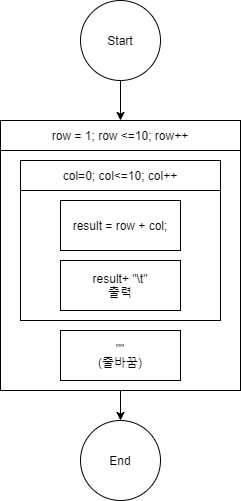

The diagram above was exported from draw.io. Its source (the exported page's mxGraphModel, read from the mxfile embedded in the PNG):
<mxGraphModel dx="1287" dy="727" grid="1" gridSize="10" guides="1" tooltips="1" connect="1" arrows="1" fold="1" page="1" pageScale="1" pageWidth="827" pageHeight="1169" math="0" shadow="0">
  <root>
    <mxCell id="0y24maRYqMGBodaWCsCY-0" />
    <mxCell id="0y24maRYqMGBodaWCsCY-1" parent="0y24maRYqMGBodaWCsCY-0" />
    <mxCell id="0y24maRYqMGBodaWCsCY-5" value="row = 1; row &amp;lt;=10; row++" style="rounded=0;whiteSpace=wrap;html=1;" parent="0y24maRYqMGBodaWCsCY-1" vertex="1">
      <mxGeometry x="-480" y="360" width="240" height="30" as="geometry" />
    </mxCell>
    <mxCell id="viqjVX156lO-hoOQzuG7-43" style="edgeStyle=orthogonalEdgeStyle;rounded=0;orthogonalLoop=1;jettySize=auto;html=1;exitX=0.5;exitY=1;exitDx=0;exitDy=0;entryX=0;entryY=0.5;entryDx=0;entryDy=0;endArrow=classic;endFill=1;" edge="1" parent="0y24maRYqMGBodaWCsCY-1" source="0y24maRYqMGBodaWCsCY-7" target="0y24maRYqMGBodaWCsCY-4">
      <mxGeometry relative="1" as="geometry" />
    </mxCell>
    <mxCell id="0y24maRYqMGBodaWCsCY-7" value="" style="rounded=0;whiteSpace=wrap;html=1;" parent="0y24maRYqMGBodaWCsCY-1" vertex="1">
      <mxGeometry x="-480" y="390" width="240" height="240" as="geometry" />
    </mxCell>
    <mxCell id="viqjVX156lO-hoOQzuG7-38" value="col=0; col&amp;lt;=10; col++" style="rounded=0;whiteSpace=wrap;html=1;" vertex="1" parent="0y24maRYqMGBodaWCsCY-1">
      <mxGeometry x="-460" y="400" width="200" height="30" as="geometry" />
    </mxCell>
    <mxCell id="viqjVX156lO-hoOQzuG7-39" value="" style="rounded=0;whiteSpace=wrap;html=1;" vertex="1" parent="0y24maRYqMGBodaWCsCY-1">
      <mxGeometry x="-460" y="430" width="200" height="130" as="geometry" />
    </mxCell>
    <mxCell id="0y24maRYqMGBodaWCsCY-2" style="edgeStyle=orthogonalEdgeStyle;rounded=0;orthogonalLoop=1;jettySize=auto;html=1;exitX=0.5;exitY=1;exitDx=0;exitDy=0;endArrow=classic;endFill=1;strokeWidth=1;" parent="0y24maRYqMGBodaWCsCY-1" source="0y24maRYqMGBodaWCsCY-3" edge="1">
      <mxGeometry relative="1" as="geometry">
        <mxPoint x="-360" y="360" as="targetPoint" />
      </mxGeometry>
    </mxCell>
    <mxCell id="0y24maRYqMGBodaWCsCY-3" value="Start" style="ellipse;whiteSpace=wrap;html=1;aspect=fixed;" parent="0y24maRYqMGBodaWCsCY-1" vertex="1">
      <mxGeometry x="-400" y="240" width="80" height="80" as="geometry" />
    </mxCell>
    <mxCell id="0y24maRYqMGBodaWCsCY-4" value="End" style="ellipse;whiteSpace=wrap;html=1;aspect=fixed;direction=south;" parent="0y24maRYqMGBodaWCsCY-1" vertex="1">
      <mxGeometry x="-400" y="660" width="80" height="80" as="geometry" />
    </mxCell>
    <mxCell id="viqjVX156lO-hoOQzuG7-3" style="edgeStyle=orthogonalEdgeStyle;rounded=0;orthogonalLoop=1;jettySize=auto;html=1;exitX=0.5;exitY=1;exitDx=0;exitDy=0;entryX=0.5;entryY=0;entryDx=0;entryDy=0;endArrow=none;endFill=0;" edge="1" parent="0y24maRYqMGBodaWCsCY-1" target="viqjVX156lO-hoOQzuG7-0">
      <mxGeometry relative="1" as="geometry">
        <mxPoint x="-360" y="535" as="sourcePoint" />
      </mxGeometry>
    </mxCell>
    <mxCell id="viqjVX156lO-hoOQzuG7-7" value="result = row + col;" style="rounded=0;whiteSpace=wrap;html=1;" vertex="1" parent="0y24maRYqMGBodaWCsCY-1">
      <mxGeometry x="-420" y="440" width="120" height="50" as="geometry" />
    </mxCell>
    <mxCell id="viqjVX156lO-hoOQzuG7-41" value="&quot;&quot;&lt;br&gt;(줄바꿈)" style="rounded=0;whiteSpace=wrap;html=1;" vertex="1" parent="0y24maRYqMGBodaWCsCY-1">
      <mxGeometry x="-420" y="570" width="120" height="50" as="geometry" />
    </mxCell>
    <mxCell id="x57xM-sT5U99xO3U0wNi-1" value="result+ &quot;\t&quot;&lt;br&gt;출력" style="rounded=0;whiteSpace=wrap;html=1;" vertex="1" parent="0y24maRYqMGBodaWCsCY-1">
      <mxGeometry x="-420" y="500" width="120" height="50" as="geometry" />
    </mxCell>
  </root>
</mxGraphModel>